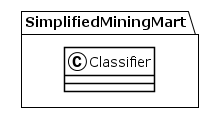

The diagram above was rendered by PlantUML. Its source (embedded in the PNG):
@startuml
!theme plain
package SimplifiedMiningMart {
class Classifier {
}
}
@enduml